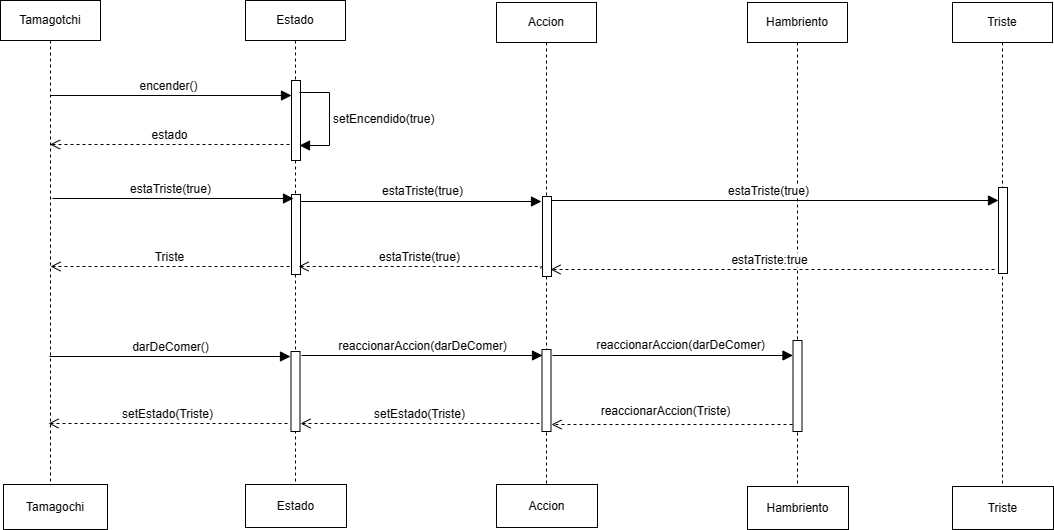

The diagram above was exported from draw.io. Its source (the exported page's mxGraphModel, read from the mxfile embedded in the PNG):
<mxGraphModel dx="1282" dy="619" grid="0" gridSize="10" guides="1" tooltips="1" connect="1" arrows="1" fold="1" page="0" pageScale="1" pageWidth="827" pageHeight="1169" math="0" shadow="0">
  <root>
    <mxCell id="0" />
    <mxCell id="1" parent="0" />
    <mxCell id="Gcwejv7siX9PSssGHZbj-1" value="Tamagotchi" style="shape=umlLifeline;perimeter=lifelinePerimeter;whiteSpace=wrap;html=1;container=1;dropTarget=0;collapsible=0;recursiveResize=0;outlineConnect=0;portConstraint=eastwest;newEdgeStyle={&quot;curved&quot;:0,&quot;rounded&quot;:0};" vertex="1" parent="1">
      <mxGeometry x="150" y="49" width="100" height="484" as="geometry" />
    </mxCell>
    <mxCell id="Gcwejv7siX9PSssGHZbj-2" value="Tamagochi" style="html=1;whiteSpace=wrap;" vertex="1" parent="1">
      <mxGeometry x="153" y="533" width="104" height="45" as="geometry" />
    </mxCell>
    <mxCell id="Gcwejv7siX9PSssGHZbj-3" value="Estado" style="shape=umlLifeline;perimeter=lifelinePerimeter;whiteSpace=wrap;html=1;container=1;dropTarget=0;collapsible=0;recursiveResize=0;outlineConnect=0;portConstraint=eastwest;newEdgeStyle={&quot;curved&quot;:0,&quot;rounded&quot;:0};" vertex="1" parent="1">
      <mxGeometry x="395" y="49" width="100" height="487" as="geometry" />
    </mxCell>
    <mxCell id="Gcwejv7siX9PSssGHZbj-4" value="" style="html=1;points=[[0,0,0,0,5],[0,1,0,0,-5],[1,0,0,0,5],[1,1,0,0,-5]];perimeter=orthogonalPerimeter;outlineConnect=0;targetShapes=umlLifeline;portConstraint=eastwest;newEdgeStyle={&quot;curved&quot;:0,&quot;rounded&quot;:0};" vertex="1" parent="Gcwejv7siX9PSssGHZbj-3">
      <mxGeometry x="46" y="80" width="9" height="80" as="geometry" />
    </mxCell>
    <mxCell id="Gcwejv7siX9PSssGHZbj-5" value="" style="html=1;points=[[0,0,0,0,5],[0,1,0,0,-5],[1,0,0,0,5],[1,1,0,0,-5]];perimeter=orthogonalPerimeter;outlineConnect=0;targetShapes=umlLifeline;portConstraint=eastwest;newEdgeStyle={&quot;curved&quot;:0,&quot;rounded&quot;:0};" vertex="1" parent="Gcwejv7siX9PSssGHZbj-3">
      <mxGeometry x="46" y="194" width="9" height="80" as="geometry" />
    </mxCell>
    <mxCell id="Gcwejv7siX9PSssGHZbj-6" value="" style="html=1;points=[[0,0,0,0,5],[0,1,0,0,-5],[1,0,0,0,5],[1,1,0,0,-5]];perimeter=orthogonalPerimeter;outlineConnect=0;targetShapes=umlLifeline;portConstraint=eastwest;newEdgeStyle={&quot;curved&quot;:0,&quot;rounded&quot;:0};" vertex="1" parent="Gcwejv7siX9PSssGHZbj-3">
      <mxGeometry x="45.5" y="351" width="9" height="80" as="geometry" />
    </mxCell>
    <mxCell id="Gcwejv7siX9PSssGHZbj-7" value="Estado" style="html=1;whiteSpace=wrap;" vertex="1" parent="1">
      <mxGeometry x="395" y="533" width="101" height="43" as="geometry" />
    </mxCell>
    <mxCell id="Gcwejv7siX9PSssGHZbj-8" value="encender()" style="html=1;verticalAlign=bottom;endArrow=block;curved=0;rounded=0;fontSize=12;startSize=8;endSize=8;" edge="1" parent="1" source="Gcwejv7siX9PSssGHZbj-1">
      <mxGeometry x="-0.0327" width="80" relative="1" as="geometry">
        <mxPoint x="160" y="199" as="sourcePoint" />
        <mxPoint x="441" y="144" as="targetPoint" />
        <Array as="points">
          <mxPoint x="200" y="144" />
        </Array>
        <mxPoint x="1" as="offset" />
      </mxGeometry>
    </mxCell>
    <mxCell id="Gcwejv7siX9PSssGHZbj-9" value="estado" style="html=1;verticalAlign=bottom;endArrow=open;dashed=1;endSize=8;curved=0;rounded=0;fontSize=12;" edge="1" parent="1" target="Gcwejv7siX9PSssGHZbj-1">
      <mxGeometry relative="1" as="geometry">
        <mxPoint x="439" y="193" as="sourcePoint" />
        <mxPoint x="359" y="193" as="targetPoint" />
      </mxGeometry>
    </mxCell>
    <mxCell id="Gcwejv7siX9PSssGHZbj-10" value="setEncendido(true)" style="html=1;align=left;spacingLeft=2;endArrow=block;rounded=0;edgeStyle=orthogonalEdgeStyle;curved=0;rounded=0;fontSize=12;startSize=8;endSize=8;" edge="1" parent="1">
      <mxGeometry relative="1" as="geometry">
        <mxPoint x="449" y="141" as="sourcePoint" />
        <Array as="points">
          <mxPoint x="479" y="141" />
          <mxPoint x="479" y="194" />
        </Array>
        <mxPoint x="449" y="194" as="targetPoint" />
      </mxGeometry>
    </mxCell>
    <mxCell id="Gcwejv7siX9PSssGHZbj-11" value="Accion" style="shape=umlLifeline;perimeter=lifelinePerimeter;whiteSpace=wrap;html=1;container=1;dropTarget=0;collapsible=0;recursiveResize=0;outlineConnect=0;portConstraint=eastwest;newEdgeStyle={&quot;curved&quot;:0,&quot;rounded&quot;:0};" vertex="1" parent="1">
      <mxGeometry x="646" y="51" width="100" height="487" as="geometry" />
    </mxCell>
    <mxCell id="Gcwejv7siX9PSssGHZbj-12" value="" style="html=1;points=[[0,0,0,0,5],[0,1,0,0,-5],[1,0,0,0,5],[1,1,0,0,-5]];perimeter=orthogonalPerimeter;outlineConnect=0;targetShapes=umlLifeline;portConstraint=eastwest;newEdgeStyle={&quot;curved&quot;:0,&quot;rounded&quot;:0};" vertex="1" parent="Gcwejv7siX9PSssGHZbj-11">
      <mxGeometry x="46" y="194" width="9" height="80" as="geometry" />
    </mxCell>
    <mxCell id="Gcwejv7siX9PSssGHZbj-13" value="" style="html=1;points=[[0,0,0,0,5],[0,1,0,0,-5],[1,0,0,0,5],[1,1,0,0,-5]];perimeter=orthogonalPerimeter;outlineConnect=0;targetShapes=umlLifeline;portConstraint=eastwest;newEdgeStyle={&quot;curved&quot;:0,&quot;rounded&quot;:0};" vertex="1" parent="Gcwejv7siX9PSssGHZbj-11">
      <mxGeometry x="45.5" y="347" width="9" height="82" as="geometry" />
    </mxCell>
    <mxCell id="Gcwejv7siX9PSssGHZbj-14" value="Accion" style="html=1;whiteSpace=wrap;" vertex="1" parent="1">
      <mxGeometry x="646" y="533" width="101" height="43" as="geometry" />
    </mxCell>
    <mxCell id="Gcwejv7siX9PSssGHZbj-15" value="Hambriento" style="shape=umlLifeline;perimeter=lifelinePerimeter;whiteSpace=wrap;html=1;container=1;dropTarget=0;collapsible=0;recursiveResize=0;outlineConnect=0;portConstraint=eastwest;newEdgeStyle={&quot;curved&quot;:0,&quot;rounded&quot;:0};" vertex="1" parent="1">
      <mxGeometry x="897" y="51" width="100" height="487" as="geometry" />
    </mxCell>
    <mxCell id="Gcwejv7siX9PSssGHZbj-19" value="" style="html=1;points=[[0,0,0,0,5],[0,1,0,0,-5],[1,0,0,0,5],[1,1,0,0,-5]];perimeter=orthogonalPerimeter;outlineConnect=0;targetShapes=umlLifeline;portConstraint=eastwest;newEdgeStyle={&quot;curved&quot;:0,&quot;rounded&quot;:0};" vertex="1" parent="Gcwejv7siX9PSssGHZbj-15">
      <mxGeometry x="45.5" y="338" width="9" height="91" as="geometry" />
    </mxCell>
    <mxCell id="Gcwejv7siX9PSssGHZbj-17" value="Hambriento" style="html=1;whiteSpace=wrap;" vertex="1" parent="1">
      <mxGeometry x="897" y="535" width="101" height="43" as="geometry" />
    </mxCell>
    <mxCell id="Gcwejv7siX9PSssGHZbj-18" value="Triste" style="shape=umlLifeline;perimeter=lifelinePerimeter;whiteSpace=wrap;html=1;container=1;dropTarget=0;collapsible=0;recursiveResize=0;outlineConnect=0;portConstraint=eastwest;newEdgeStyle={&quot;curved&quot;:0,&quot;rounded&quot;:0};" vertex="1" parent="1">
      <mxGeometry x="1102" y="51" width="100" height="487" as="geometry" />
    </mxCell>
    <mxCell id="Gcwejv7siX9PSssGHZbj-16" value="" style="html=1;points=[[0,0,0,0,5],[0,1,0,0,-5],[1,0,0,0,5],[1,1,0,0,-5]];perimeter=orthogonalPerimeter;outlineConnect=0;targetShapes=umlLifeline;portConstraint=eastwest;newEdgeStyle={&quot;curved&quot;:0,&quot;rounded&quot;:0};" vertex="1" parent="Gcwejv7siX9PSssGHZbj-18">
      <mxGeometry x="46" y="185" width="9" height="86" as="geometry" />
    </mxCell>
    <mxCell id="Gcwejv7siX9PSssGHZbj-20" value="Triste" style="html=1;whiteSpace=wrap;" vertex="1" parent="1">
      <mxGeometry x="1102" y="535" width="101" height="43" as="geometry" />
    </mxCell>
    <mxCell id="Gcwejv7siX9PSssGHZbj-21" value="estaTriste(true)" style="html=1;verticalAlign=bottom;endArrow=block;curved=0;rounded=0;fontSize=12;startSize=8;endSize=8;" edge="1" parent="1">
      <mxGeometry x="-0.0327" width="80" relative="1" as="geometry">
        <mxPoint x="202" y="247" as="sourcePoint" />
        <mxPoint x="443" y="247" as="targetPoint" />
        <Array as="points">
          <mxPoint x="202" y="247" />
        </Array>
        <mxPoint x="1" as="offset" />
      </mxGeometry>
    </mxCell>
    <mxCell id="Gcwejv7siX9PSssGHZbj-22" value="Triste" style="html=1;verticalAlign=bottom;endArrow=open;dashed=1;endSize=8;curved=0;rounded=0;fontSize=12;" edge="1" parent="1">
      <mxGeometry relative="1" as="geometry">
        <mxPoint x="439" y="315" as="sourcePoint" />
        <mxPoint x="200" y="315" as="targetPoint" />
        <Array as="points">
          <mxPoint x="319" y="315" />
        </Array>
      </mxGeometry>
    </mxCell>
    <mxCell id="Gcwejv7siX9PSssGHZbj-23" value="" style="html=1;verticalAlign=bottom;endArrow=block;curved=0;rounded=0;fontSize=12;startSize=8;endSize=8;" edge="1" parent="1">
      <mxGeometry x="-0.0327" width="80" relative="1" as="geometry">
        <mxPoint x="450" y="250" as="sourcePoint" />
        <mxPoint x="691" y="250" as="targetPoint" />
        <Array as="points">
          <mxPoint x="450" y="250" />
        </Array>
        <mxPoint x="1" as="offset" />
      </mxGeometry>
    </mxCell>
    <mxCell id="Gcwejv7siX9PSssGHZbj-40" value="estaTriste(true)" style="edgeLabel;html=1;align=center;verticalAlign=middle;resizable=0;points=[];fontSize=12;" vertex="1" connectable="0" parent="Gcwejv7siX9PSssGHZbj-23">
      <mxGeometry x="0.0025" y="6" relative="1" as="geometry">
        <mxPoint y="-5" as="offset" />
      </mxGeometry>
    </mxCell>
    <mxCell id="Gcwejv7siX9PSssGHZbj-24" value="estaTriste(true)" style="html=1;verticalAlign=bottom;endArrow=open;dashed=1;endSize=8;curved=0;rounded=0;fontSize=12;" edge="1" parent="1">
      <mxGeometry x="0.0132" width="80" relative="1" as="geometry">
        <mxPoint x="690" y="317" as="sourcePoint" />
        <mxPoint x="448" y="315" as="targetPoint" />
        <Array as="points">
          <mxPoint x="691" y="315" />
        </Array>
        <mxPoint as="offset" />
      </mxGeometry>
    </mxCell>
    <mxCell id="Gcwejv7siX9PSssGHZbj-25" value="estaTriste(true)" style="html=1;verticalAlign=bottom;endArrow=block;curved=0;rounded=0;fontSize=12;startSize=8;endSize=8;" edge="1" parent="1" target="Gcwejv7siX9PSssGHZbj-16">
      <mxGeometry x="-0.0327" width="80" relative="1" as="geometry">
        <mxPoint x="701" y="249" as="sourcePoint" />
        <mxPoint x="1140" y="249" as="targetPoint" />
        <Array as="points">
          <mxPoint x="701" y="249" />
        </Array>
        <mxPoint x="1" as="offset" />
      </mxGeometry>
    </mxCell>
    <mxCell id="Gcwejv7siX9PSssGHZbj-26" value="estaTriste:true" style="html=1;verticalAlign=bottom;endArrow=open;dashed=1;endSize=8;curved=0;rounded=0;fontSize=12;" edge="1" parent="1">
      <mxGeometry x="0.0132" width="80" relative="1" as="geometry">
        <mxPoint x="1144" y="318" as="sourcePoint" />
        <mxPoint x="700" y="318" as="targetPoint" />
        <Array as="points">
          <mxPoint x="943" y="318" />
        </Array>
        <mxPoint as="offset" />
      </mxGeometry>
    </mxCell>
    <mxCell id="Gcwejv7siX9PSssGHZbj-27" value="" style="html=1;verticalAlign=bottom;endArrow=block;curved=0;rounded=0;fontSize=12;startSize=8;endSize=8;" edge="1" parent="1">
      <mxGeometry x="-0.0327" width="80" relative="1" as="geometry">
        <mxPoint x="199" y="405" as="sourcePoint" />
        <mxPoint x="440" y="405" as="targetPoint" />
        <Array as="points">
          <mxPoint x="199" y="405" />
        </Array>
        <mxPoint x="1" as="offset" />
      </mxGeometry>
    </mxCell>
    <mxCell id="Gcwejv7siX9PSssGHZbj-28" value="darDeComer()" style="edgeLabel;html=1;align=center;verticalAlign=middle;resizable=0;points=[];fontSize=12;" vertex="1" connectable="0" parent="Gcwejv7siX9PSssGHZbj-27">
      <mxGeometry x="0.0307" y="2" relative="1" as="geometry">
        <mxPoint x="-4" y="-8" as="offset" />
      </mxGeometry>
    </mxCell>
    <mxCell id="Gcwejv7siX9PSssGHZbj-29" value="setEstado(Triste)" style="html=1;verticalAlign=bottom;endArrow=open;dashed=1;endSize=8;curved=0;rounded=0;fontSize=12;" edge="1" parent="1">
      <mxGeometry relative="1" as="geometry">
        <mxPoint x="437" y="472" as="sourcePoint" />
        <mxPoint x="198" y="472" as="targetPoint" />
        <Array as="points">
          <mxPoint x="317" y="472" />
        </Array>
      </mxGeometry>
    </mxCell>
    <mxCell id="Gcwejv7siX9PSssGHZbj-30" value="" style="html=1;verticalAlign=bottom;endArrow=block;curved=0;rounded=0;fontSize=12;startSize=8;endSize=8;" edge="1" parent="1">
      <mxGeometry x="-0.0327" width="80" relative="1" as="geometry">
        <mxPoint x="451" y="404" as="sourcePoint" />
        <mxPoint x="692" y="404" as="targetPoint" />
        <Array as="points">
          <mxPoint x="451" y="404" />
        </Array>
        <mxPoint x="1" as="offset" />
      </mxGeometry>
    </mxCell>
    <mxCell id="Gcwejv7siX9PSssGHZbj-31" value="reaccionarAccion(darDeComer)" style="edgeLabel;html=1;align=center;verticalAlign=middle;resizable=0;points=[];fontSize=12;" vertex="1" connectable="0" parent="Gcwejv7siX9PSssGHZbj-30">
      <mxGeometry x="0.0307" y="2" relative="1" as="geometry">
        <mxPoint x="-4" y="-8" as="offset" />
      </mxGeometry>
    </mxCell>
    <mxCell id="Gcwejv7siX9PSssGHZbj-32" value="setEstado(Triste)" style="html=1;verticalAlign=bottom;endArrow=open;dashed=1;endSize=8;curved=0;rounded=0;fontSize=12;" edge="1" parent="1">
      <mxGeometry relative="1" as="geometry">
        <mxPoint x="689" y="472" as="sourcePoint" />
        <mxPoint x="450" y="472" as="targetPoint" />
        <Array as="points">
          <mxPoint x="569" y="472" />
        </Array>
      </mxGeometry>
    </mxCell>
    <mxCell id="Gcwejv7siX9PSssGHZbj-33" value="" style="html=1;verticalAlign=bottom;endArrow=block;curved=0;rounded=0;fontSize=12;startSize=8;endSize=8;" edge="1" parent="1" target="Gcwejv7siX9PSssGHZbj-19">
      <mxGeometry x="-0.0327" width="80" relative="1" as="geometry">
        <mxPoint x="702" y="404" as="sourcePoint" />
        <mxPoint x="939" y="406" as="targetPoint" />
        <Array as="points">
          <mxPoint x="702" y="404" />
        </Array>
        <mxPoint x="1" as="offset" />
      </mxGeometry>
    </mxCell>
    <mxCell id="Gcwejv7siX9PSssGHZbj-41" value="reaccionarAccion(darDeComer)" style="edgeLabel;html=1;align=center;verticalAlign=middle;resizable=0;points=[];fontSize=12;" vertex="1" connectable="0" parent="Gcwejv7siX9PSssGHZbj-33">
      <mxGeometry x="0.0595" y="-1" relative="1" as="geometry">
        <mxPoint y="-12" as="offset" />
      </mxGeometry>
    </mxCell>
    <mxCell id="Gcwejv7siX9PSssGHZbj-35" value="" style="html=1;verticalAlign=bottom;endArrow=open;dashed=1;endSize=8;curved=0;rounded=0;fontSize=12;" edge="1" parent="1">
      <mxGeometry x="-0.0327" width="80" relative="1" as="geometry">
        <mxPoint x="942" y="473" as="sourcePoint" />
        <mxPoint x="701" y="473" as="targetPoint" />
        <Array as="points" />
        <mxPoint x="1" as="offset" />
      </mxGeometry>
    </mxCell>
    <mxCell id="Gcwejv7siX9PSssGHZbj-36" value="reaccionarAccion(Triste)" style="edgeLabel;html=1;align=center;verticalAlign=middle;resizable=0;points=[];fontSize=12;" vertex="1" connectable="0" parent="Gcwejv7siX9PSssGHZbj-35">
      <mxGeometry x="0.0307" y="2" relative="1" as="geometry">
        <mxPoint x="-4" y="-16" as="offset" />
      </mxGeometry>
    </mxCell>
  </root>
</mxGraphModel>